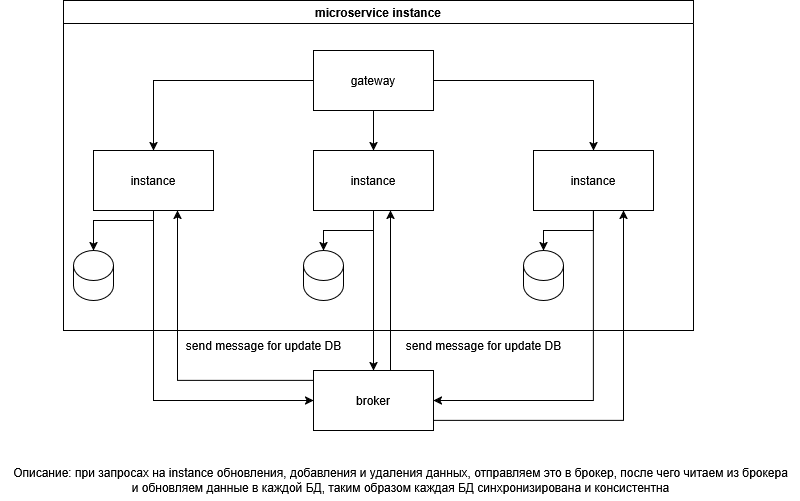

The diagram above was exported from draw.io. Its source (the exported page's mxGraphModel, read from the mxfile embedded in the PNG):
<mxGraphModel dx="1428" dy="758" grid="1" gridSize="10" guides="1" tooltips="1" connect="1" arrows="1" fold="1" page="1" pageScale="1" pageWidth="827" pageHeight="1169" math="0" shadow="0">
  <root>
    <mxCell id="0" />
    <mxCell id="1" parent="0" />
    <mxCell id="xNNM82EIEWsiuF8JsSyw-15" value="&lt;div&gt;microservice instance&lt;/div&gt;" style="swimlane;whiteSpace=wrap;html=1;" parent="1" vertex="1">
      <mxGeometry x="90" y="60" width="630" height="330" as="geometry">
        <mxRectangle x="90" y="60" width="160" height="30" as="alternateBounds" />
      </mxGeometry>
    </mxCell>
    <mxCell id="xNNM82EIEWsiuF8JsSyw-20" style="edgeStyle=orthogonalEdgeStyle;rounded=0;orthogonalLoop=1;jettySize=auto;html=1;entryX=0.5;entryY=0;entryDx=0;entryDy=0;" parent="xNNM82EIEWsiuF8JsSyw-15" source="xNNM82EIEWsiuF8JsSyw-16" target="xNNM82EIEWsiuF8JsSyw-18" edge="1">
      <mxGeometry relative="1" as="geometry" />
    </mxCell>
    <mxCell id="xNNM82EIEWsiuF8JsSyw-21" style="edgeStyle=orthogonalEdgeStyle;rounded=0;orthogonalLoop=1;jettySize=auto;html=1;" parent="xNNM82EIEWsiuF8JsSyw-15" source="xNNM82EIEWsiuF8JsSyw-16" target="xNNM82EIEWsiuF8JsSyw-17" edge="1">
      <mxGeometry relative="1" as="geometry" />
    </mxCell>
    <mxCell id="xNNM82EIEWsiuF8JsSyw-22" style="edgeStyle=orthogonalEdgeStyle;rounded=0;orthogonalLoop=1;jettySize=auto;html=1;entryX=0.5;entryY=0;entryDx=0;entryDy=0;" parent="xNNM82EIEWsiuF8JsSyw-15" source="xNNM82EIEWsiuF8JsSyw-16" target="xNNM82EIEWsiuF8JsSyw-19" edge="1">
      <mxGeometry relative="1" as="geometry" />
    </mxCell>
    <mxCell id="xNNM82EIEWsiuF8JsSyw-16" value="&lt;div&gt;gateway&lt;/div&gt;" style="whiteSpace=wrap;html=1;" parent="xNNM82EIEWsiuF8JsSyw-15" vertex="1">
      <mxGeometry x="250" y="50" width="120" height="60" as="geometry" />
    </mxCell>
    <mxCell id="xNNM82EIEWsiuF8JsSyw-17" value="&lt;div&gt;instance&lt;/div&gt;" style="whiteSpace=wrap;html=1;" parent="xNNM82EIEWsiuF8JsSyw-15" vertex="1">
      <mxGeometry x="30" y="150" width="120" height="60" as="geometry" />
    </mxCell>
    <mxCell id="xNNM82EIEWsiuF8JsSyw-18" value="&lt;div&gt;instance&lt;/div&gt;" style="whiteSpace=wrap;html=1;" parent="xNNM82EIEWsiuF8JsSyw-15" vertex="1">
      <mxGeometry x="250" y="150" width="120" height="60" as="geometry" />
    </mxCell>
    <mxCell id="xNNM82EIEWsiuF8JsSyw-19" value="&lt;div&gt;instance&lt;/div&gt;" style="whiteSpace=wrap;html=1;" parent="xNNM82EIEWsiuF8JsSyw-15" vertex="1">
      <mxGeometry x="470" y="150" width="120" height="60" as="geometry" />
    </mxCell>
    <mxCell id="xNNM82EIEWsiuF8JsSyw-33" value="" style="shape=cylinder3;whiteSpace=wrap;html=1;boundedLbl=1;backgroundOutline=1;size=15;" parent="xNNM82EIEWsiuF8JsSyw-15" vertex="1">
      <mxGeometry x="10" y="250" width="40" height="50" as="geometry" />
    </mxCell>
    <mxCell id="xNNM82EIEWsiuF8JsSyw-36" value="" style="edgeStyle=orthogonalEdgeStyle;rounded=0;orthogonalLoop=1;jettySize=auto;html=1;entryX=0.5;entryY=0;entryDx=0;entryDy=0;entryPerimeter=0;" parent="xNNM82EIEWsiuF8JsSyw-15" source="xNNM82EIEWsiuF8JsSyw-17" target="xNNM82EIEWsiuF8JsSyw-33" edge="1">
      <mxGeometry relative="1" as="geometry">
        <Array as="points">
          <mxPoint x="90" y="220" />
          <mxPoint x="30" y="220" />
        </Array>
      </mxGeometry>
    </mxCell>
    <mxCell id="xNNM82EIEWsiuF8JsSyw-38" value="" style="shape=cylinder3;whiteSpace=wrap;html=1;boundedLbl=1;backgroundOutline=1;size=15;" parent="xNNM82EIEWsiuF8JsSyw-15" vertex="1">
      <mxGeometry x="240" y="250" width="40" height="50" as="geometry" />
    </mxCell>
    <mxCell id="xNNM82EIEWsiuF8JsSyw-39" style="edgeStyle=orthogonalEdgeStyle;rounded=0;orthogonalLoop=1;jettySize=auto;html=1;entryX=0.5;entryY=0;entryDx=0;entryDy=0;entryPerimeter=0;" parent="xNNM82EIEWsiuF8JsSyw-15" source="xNNM82EIEWsiuF8JsSyw-18" target="xNNM82EIEWsiuF8JsSyw-38" edge="1">
      <mxGeometry relative="1" as="geometry" />
    </mxCell>
    <mxCell id="xNNM82EIEWsiuF8JsSyw-40" value="" style="shape=cylinder3;whiteSpace=wrap;html=1;boundedLbl=1;backgroundOutline=1;size=15;" parent="xNNM82EIEWsiuF8JsSyw-15" vertex="1">
      <mxGeometry x="460" y="250" width="40" height="50" as="geometry" />
    </mxCell>
    <mxCell id="xNNM82EIEWsiuF8JsSyw-41" style="edgeStyle=orthogonalEdgeStyle;rounded=0;orthogonalLoop=1;jettySize=auto;html=1;entryX=0.5;entryY=0;entryDx=0;entryDy=0;entryPerimeter=0;" parent="xNNM82EIEWsiuF8JsSyw-15" source="xNNM82EIEWsiuF8JsSyw-19" target="xNNM82EIEWsiuF8JsSyw-40" edge="1">
      <mxGeometry relative="1" as="geometry" />
    </mxCell>
    <mxCell id="xNNM82EIEWsiuF8JsSyw-44" style="edgeStyle=orthogonalEdgeStyle;rounded=0;orthogonalLoop=1;jettySize=auto;html=1;entryX=0.75;entryY=1;entryDx=0;entryDy=0;" parent="1" source="xNNM82EIEWsiuF8JsSyw-24" target="xNNM82EIEWsiuF8JsSyw-19" edge="1">
      <mxGeometry relative="1" as="geometry">
        <Array as="points">
          <mxPoint x="650" y="480" />
        </Array>
      </mxGeometry>
    </mxCell>
    <mxCell id="xNNM82EIEWsiuF8JsSyw-24" value="broker" style="rounded=0;whiteSpace=wrap;html=1;" parent="1" vertex="1">
      <mxGeometry x="340" y="430" width="120" height="60" as="geometry" />
    </mxCell>
    <mxCell id="xNNM82EIEWsiuF8JsSyw-27" style="edgeStyle=orthogonalEdgeStyle;rounded=0;orthogonalLoop=1;jettySize=auto;html=1;entryX=0;entryY=0.5;entryDx=0;entryDy=0;" parent="1" source="xNNM82EIEWsiuF8JsSyw-17" target="xNNM82EIEWsiuF8JsSyw-24" edge="1">
      <mxGeometry relative="1" as="geometry">
        <Array as="points">
          <mxPoint x="180" y="460" />
        </Array>
      </mxGeometry>
    </mxCell>
    <mxCell id="xNNM82EIEWsiuF8JsSyw-28" style="edgeStyle=orthogonalEdgeStyle;rounded=0;orthogonalLoop=1;jettySize=auto;html=1;entryX=1;entryY=0.5;entryDx=0;entryDy=0;" parent="1" source="xNNM82EIEWsiuF8JsSyw-19" target="xNNM82EIEWsiuF8JsSyw-24" edge="1">
      <mxGeometry relative="1" as="geometry">
        <Array as="points">
          <mxPoint x="620" y="460" />
        </Array>
      </mxGeometry>
    </mxCell>
    <mxCell id="xNNM82EIEWsiuF8JsSyw-29" style="rounded=0;orthogonalLoop=1;jettySize=auto;html=1;entryX=0.5;entryY=0;entryDx=0;entryDy=0;" parent="1" source="xNNM82EIEWsiuF8JsSyw-18" target="xNNM82EIEWsiuF8JsSyw-24" edge="1">
      <mxGeometry relative="1" as="geometry" />
    </mxCell>
    <mxCell id="xNNM82EIEWsiuF8JsSyw-30" value="send message for update DB" style="text;html=1;align=center;verticalAlign=middle;resizable=0;points=[];autosize=1;strokeColor=none;fillColor=none;" parent="1" vertex="1">
      <mxGeometry x="200" y="390" width="180" height="30" as="geometry" />
    </mxCell>
    <mxCell id="xNNM82EIEWsiuF8JsSyw-31" value="send message for update DB" style="text;html=1;align=center;verticalAlign=middle;resizable=0;points=[];autosize=1;strokeColor=none;fillColor=none;" parent="1" vertex="1">
      <mxGeometry x="420" y="390" width="180" height="30" as="geometry" />
    </mxCell>
    <mxCell id="xNNM82EIEWsiuF8JsSyw-42" style="edgeStyle=orthogonalEdgeStyle;rounded=0;orthogonalLoop=1;jettySize=auto;html=1;" parent="1" source="xNNM82EIEWsiuF8JsSyw-24" edge="1">
      <mxGeometry relative="1" as="geometry">
        <mxPoint x="417" y="270" as="targetPoint" />
        <Array as="points">
          <mxPoint x="417" y="390" />
          <mxPoint x="417" y="390" />
        </Array>
      </mxGeometry>
    </mxCell>
    <mxCell id="xNNM82EIEWsiuF8JsSyw-43" style="edgeStyle=orthogonalEdgeStyle;rounded=0;orthogonalLoop=1;jettySize=auto;html=1;" parent="1" source="xNNM82EIEWsiuF8JsSyw-24" edge="1">
      <mxGeometry relative="1" as="geometry">
        <mxPoint x="204" y="270" as="targetPoint" />
        <Array as="points">
          <mxPoint x="204" y="440" />
        </Array>
      </mxGeometry>
    </mxCell>
    <mxCell id="xNNM82EIEWsiuF8JsSyw-45" value="&lt;div&gt;Описание: при запросах на instance обновления, добавления и удаления данных, отправляем это в брокер, после чего читаем из брокера &lt;br&gt;&lt;/div&gt;&lt;div&gt;и обновляем данные в каждой БД, таким образом каждая БД синхронизирована и консистентна&lt;/div&gt;" style="text;html=1;align=center;verticalAlign=middle;resizable=0;points=[];autosize=1;strokeColor=none;fillColor=none;" parent="1" vertex="1">
      <mxGeometry x="27" y="520" width="800" height="40" as="geometry" />
    </mxCell>
  </root>
</mxGraphModel>